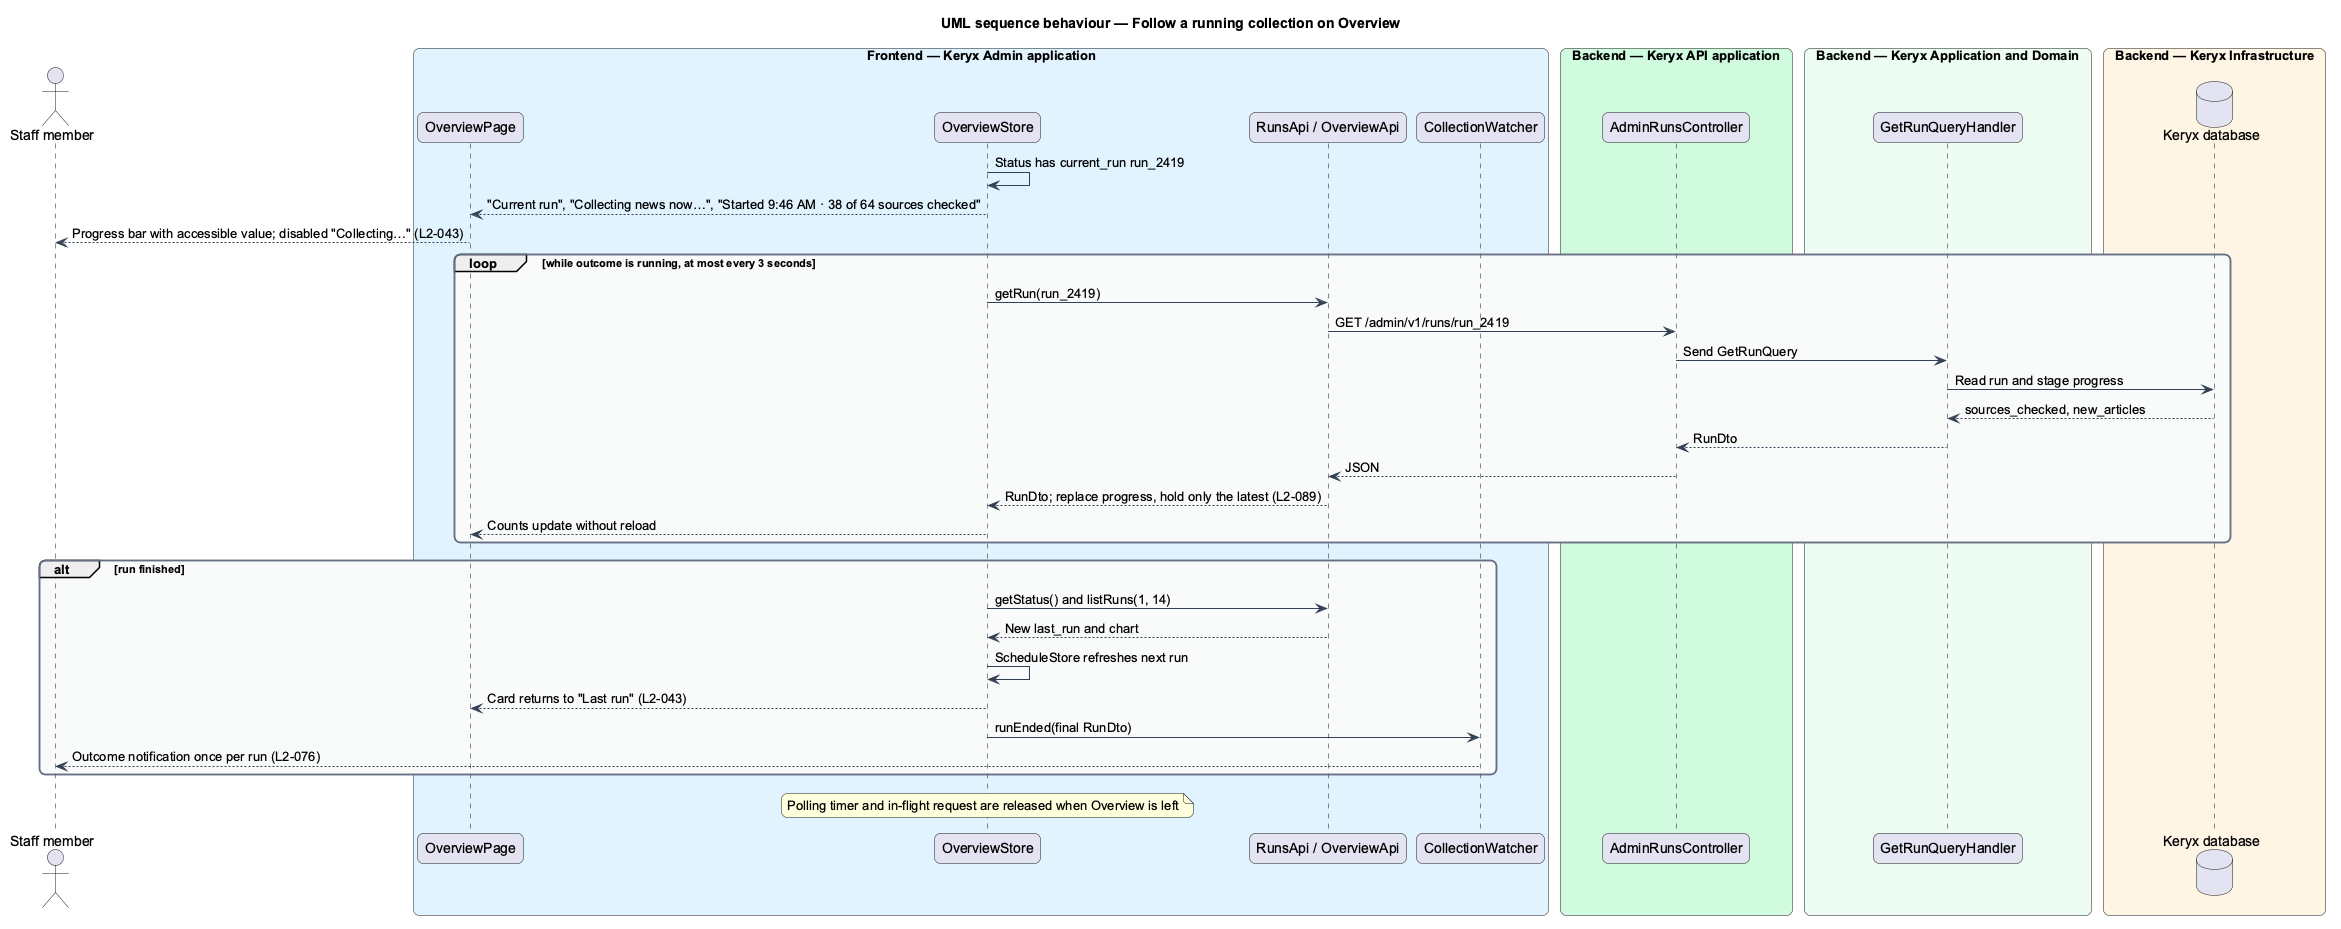

The diagram above was rendered by PlantUML. Its source (embedded in the PNG):
@startuml
title UML sequence behaviour — Follow a running collection on Overview
skinparam backgroundColor #FFFFFF
skinparam shadowing false
skinparam roundcorner 12
skinparam defaultFontName Arial
skinparam ArrowColor #344054
skinparam rectangle {
  BorderColor #344054
  FontColor #101828
}
skinparam package {
  BorderColor #667085
  FontColor #101828
  BackgroundColor #F9FAFB
}
actor "Staff member" as actor
box "Frontend — Keryx Admin application" #E0F2FE
  participant "OverviewPage" as page
  participant "OverviewStore" as store
  participant "RunsApi / OverviewApi" as client
  participant "CollectionWatcher" as notifier
end box
box "Backend — Keryx API application" #D1FADF
  participant "AdminRunsController" as controller
end box
box "Backend — Keryx Application and Domain" #ECFDF3
  participant "GetRunQueryHandler" as handler
end box
box "Backend — Keryx Infrastructure" #FFF4E5
  database "Keryx database" as db
end box
store -> store : Status has current_run run_2419
store --> page : "Current run", "Collecting news now…", "Started 9:46 AM · 38 of 64 sources checked"
page --> actor : Progress bar with accessible value; disabled "Collecting…" (L2-043)
loop while outcome is running, at most every 3 seconds
  store -> client : getRun(run_2419)
  client -> controller : GET /admin/v1/runs/run_2419
  controller -> handler : Send GetRunQuery
  handler -> db : Read run and stage progress
  db --> handler : sources_checked, new_articles
  handler --> controller : RunDto
  controller --> client : JSON
  client --> store : RunDto; replace progress, hold only the latest (L2-089)
  store --> page : Counts update without reload
end
alt run finished
  store -> client : getStatus() and listRuns(1, 14)
  client --> store : New last_run and chart
  store -> store : ScheduleStore refreshes next run
  store --> page : Card returns to "Last run" (L2-043)
  store -> notifier : runEnded(final RunDto)
  notifier --> actor : Outcome notification once per run (L2-076)
end
note over store : Polling timer and in-flight request are released when Overview is left
@enduml